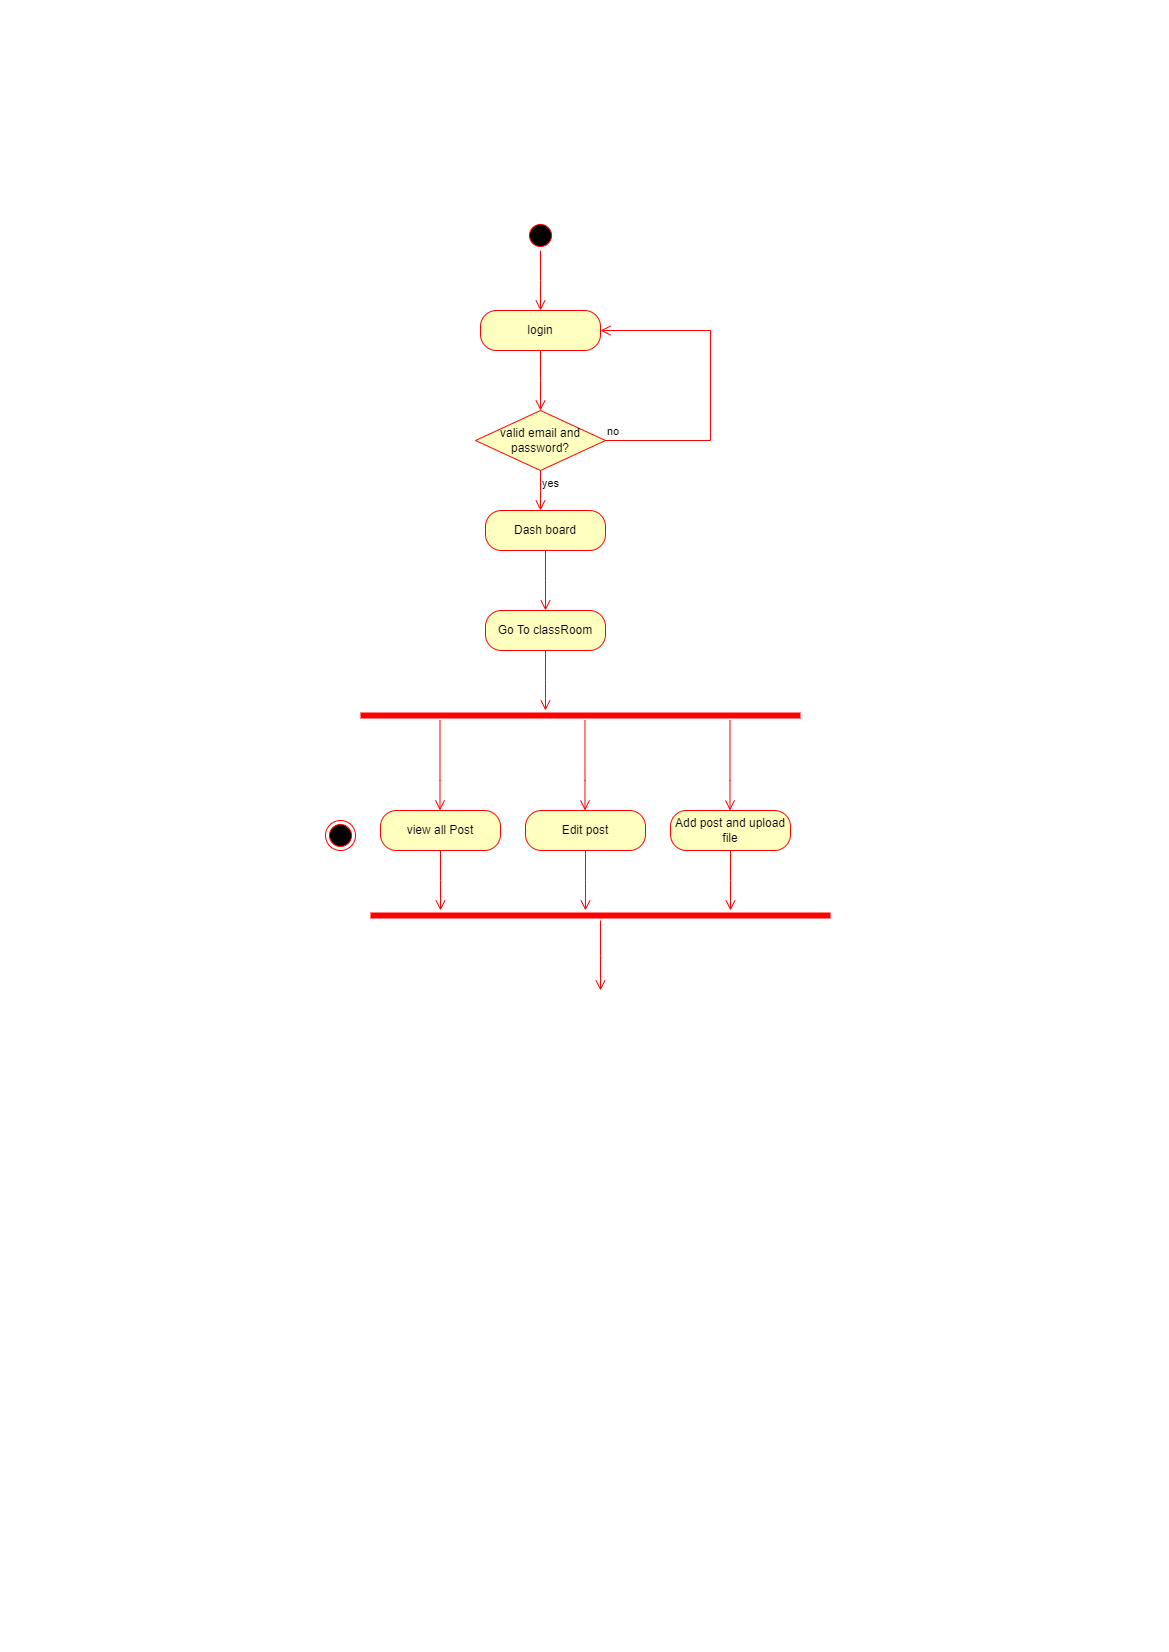

The diagram above was exported from draw.io. Its source (the exported page's mxGraphModel, read from the mxfile embedded in the PNG):
<mxGraphModel dx="1120" dy="427" grid="1" gridSize="10" guides="1" tooltips="1" connect="1" arrows="1" fold="1" page="1" pageScale="1" pageWidth="1169" pageHeight="826" math="0" shadow="0">
  <root>
    <mxCell id="0" />
    <mxCell id="1" parent="0" />
    <mxCell id="wRYMLV--Te-1j9sHEW9s-47" value="" style="ellipse;html=1;shape=endState;fillColor=#000000;strokeColor=#ff0000;" vertex="1" parent="1">
      <mxGeometry x="325" y="820" width="30" height="30" as="geometry" />
    </mxCell>
    <mxCell id="wRYMLV--Te-1j9sHEW9s-117" value="valid email and password?" style="rhombus;whiteSpace=wrap;html=1;fontColor=#000000;fillColor=#ffffc0;strokeColor=#ff0000;" vertex="1" parent="1">
      <mxGeometry x="475" y="410" width="130" height="60" as="geometry" />
    </mxCell>
    <mxCell id="wRYMLV--Te-1j9sHEW9s-118" value="no" style="edgeStyle=orthogonalEdgeStyle;html=1;align=left;verticalAlign=bottom;endArrow=open;endSize=8;strokeColor=#ff0000;rounded=0;entryX=1;entryY=0.5;entryDx=0;entryDy=0;" edge="1" parent="1" source="wRYMLV--Te-1j9sHEW9s-117" target="wRYMLV--Te-1j9sHEW9s-122">
      <mxGeometry x="-1" relative="1" as="geometry">
        <mxPoint x="690" y="330" as="targetPoint" />
        <Array as="points">
          <mxPoint x="710" y="440" />
          <mxPoint x="710" y="330" />
        </Array>
      </mxGeometry>
    </mxCell>
    <mxCell id="wRYMLV--Te-1j9sHEW9s-119" value="yes" style="edgeStyle=orthogonalEdgeStyle;html=1;align=left;verticalAlign=top;endArrow=open;endSize=8;strokeColor=#ff0000;rounded=0;" edge="1" parent="1" source="wRYMLV--Te-1j9sHEW9s-117">
      <mxGeometry x="-1" relative="1" as="geometry">
        <mxPoint x="540" y="510" as="targetPoint" />
      </mxGeometry>
    </mxCell>
    <mxCell id="wRYMLV--Te-1j9sHEW9s-120" value="" style="ellipse;html=1;shape=startState;fillColor=#000000;strokeColor=#ff0000;" vertex="1" parent="1">
      <mxGeometry x="525" y="220" width="30" height="30" as="geometry" />
    </mxCell>
    <mxCell id="wRYMLV--Te-1j9sHEW9s-121" value="" style="edgeStyle=orthogonalEdgeStyle;html=1;verticalAlign=bottom;endArrow=open;endSize=8;strokeColor=#ff0000;rounded=0;" edge="1" parent="1" source="wRYMLV--Te-1j9sHEW9s-120">
      <mxGeometry relative="1" as="geometry">
        <mxPoint x="540" y="310" as="targetPoint" />
      </mxGeometry>
    </mxCell>
    <mxCell id="wRYMLV--Te-1j9sHEW9s-122" value="login" style="rounded=1;whiteSpace=wrap;html=1;arcSize=40;fontColor=#000000;fillColor=#ffffc0;strokeColor=#ff0000;" vertex="1" parent="1">
      <mxGeometry x="480" y="310" width="120" height="40" as="geometry" />
    </mxCell>
    <mxCell id="wRYMLV--Te-1j9sHEW9s-123" value="" style="edgeStyle=orthogonalEdgeStyle;html=1;verticalAlign=bottom;endArrow=open;endSize=8;strokeColor=#ff0000;rounded=0;" edge="1" parent="1" source="wRYMLV--Te-1j9sHEW9s-122">
      <mxGeometry relative="1" as="geometry">
        <mxPoint x="540" y="410" as="targetPoint" />
      </mxGeometry>
    </mxCell>
    <mxCell id="wRYMLV--Te-1j9sHEW9s-124" value="Dash board" style="rounded=1;whiteSpace=wrap;html=1;arcSize=40;fontColor=#000000;fillColor=#ffffc0;strokeColor=#ff0000;" vertex="1" parent="1">
      <mxGeometry x="485" y="510" width="120" height="40" as="geometry" />
    </mxCell>
    <mxCell id="wRYMLV--Te-1j9sHEW9s-125" value="" style="edgeStyle=orthogonalEdgeStyle;html=1;verticalAlign=bottom;endArrow=open;endSize=8;strokeColor=#ff0000;rounded=0;" edge="1" parent="1" source="wRYMLV--Te-1j9sHEW9s-124">
      <mxGeometry relative="1" as="geometry">
        <mxPoint x="545" y="610" as="targetPoint" />
      </mxGeometry>
    </mxCell>
    <mxCell id="wRYMLV--Te-1j9sHEW9s-126" value="Go To classRoom" style="rounded=1;whiteSpace=wrap;html=1;arcSize=40;fontColor=#000000;fillColor=#ffffc0;strokeColor=#ff0000;" vertex="1" parent="1">
      <mxGeometry x="485" y="610" width="120" height="40" as="geometry" />
    </mxCell>
    <mxCell id="wRYMLV--Te-1j9sHEW9s-127" value="" style="edgeStyle=orthogonalEdgeStyle;html=1;verticalAlign=bottom;endArrow=open;endSize=8;strokeColor=#ff0000;rounded=0;" edge="1" parent="1" source="wRYMLV--Te-1j9sHEW9s-126">
      <mxGeometry relative="1" as="geometry">
        <mxPoint x="545" y="710" as="targetPoint" />
      </mxGeometry>
    </mxCell>
    <mxCell id="wRYMLV--Te-1j9sHEW9s-128" value="" style="shape=line;html=1;strokeWidth=6;strokeColor=#ff0000;" vertex="1" parent="1">
      <mxGeometry x="360" y="710" width="440" height="10" as="geometry" />
    </mxCell>
    <mxCell id="wRYMLV--Te-1j9sHEW9s-129" value="" style="edgeStyle=orthogonalEdgeStyle;html=1;verticalAlign=bottom;endArrow=open;endSize=8;strokeColor=#ff0000;rounded=0;" edge="1" parent="1">
      <mxGeometry relative="1" as="geometry">
        <mxPoint x="439.5" y="810" as="targetPoint" />
        <mxPoint x="439.5" y="720" as="sourcePoint" />
        <Array as="points">
          <mxPoint x="439.5" y="780" />
          <mxPoint x="439.5" y="780" />
        </Array>
      </mxGeometry>
    </mxCell>
    <mxCell id="wRYMLV--Te-1j9sHEW9s-130" value="view all Post" style="rounded=1;whiteSpace=wrap;html=1;arcSize=40;fontColor=#000000;fillColor=#ffffc0;strokeColor=#ff0000;" vertex="1" parent="1">
      <mxGeometry x="380" y="810" width="120" height="40" as="geometry" />
    </mxCell>
    <mxCell id="wRYMLV--Te-1j9sHEW9s-131" value="" style="edgeStyle=orthogonalEdgeStyle;html=1;verticalAlign=bottom;endArrow=open;endSize=8;strokeColor=#ff0000;rounded=0;" edge="1" parent="1" source="wRYMLV--Te-1j9sHEW9s-130">
      <mxGeometry relative="1" as="geometry">
        <mxPoint x="440" y="910" as="targetPoint" />
      </mxGeometry>
    </mxCell>
    <mxCell id="wRYMLV--Te-1j9sHEW9s-132" value="Edit post" style="rounded=1;whiteSpace=wrap;html=1;arcSize=40;fontColor=#000000;fillColor=#ffffc0;strokeColor=#ff0000;" vertex="1" parent="1">
      <mxGeometry x="525" y="810" width="120" height="40" as="geometry" />
    </mxCell>
    <mxCell id="wRYMLV--Te-1j9sHEW9s-133" value="" style="edgeStyle=orthogonalEdgeStyle;html=1;verticalAlign=bottom;endArrow=open;endSize=8;strokeColor=#ff0000;rounded=0;" edge="1" parent="1" source="wRYMLV--Te-1j9sHEW9s-132">
      <mxGeometry relative="1" as="geometry">
        <mxPoint x="585" y="910" as="targetPoint" />
      </mxGeometry>
    </mxCell>
    <mxCell id="wRYMLV--Te-1j9sHEW9s-134" value="" style="edgeStyle=orthogonalEdgeStyle;html=1;verticalAlign=bottom;endArrow=open;endSize=8;strokeColor=#ff0000;rounded=0;" edge="1" parent="1">
      <mxGeometry relative="1" as="geometry">
        <mxPoint x="584.5" y="810" as="targetPoint" />
        <mxPoint x="584.5" y="720" as="sourcePoint" />
        <Array as="points">
          <mxPoint x="584.5" y="780" />
          <mxPoint x="584.5" y="780" />
        </Array>
      </mxGeometry>
    </mxCell>
    <mxCell id="wRYMLV--Te-1j9sHEW9s-135" value="Add post and upload file" style="rounded=1;whiteSpace=wrap;html=1;arcSize=40;fontColor=#000000;fillColor=#ffffc0;strokeColor=#ff0000;" vertex="1" parent="1">
      <mxGeometry x="670" y="810" width="120" height="40" as="geometry" />
    </mxCell>
    <mxCell id="wRYMLV--Te-1j9sHEW9s-136" value="" style="edgeStyle=orthogonalEdgeStyle;html=1;verticalAlign=bottom;endArrow=open;endSize=8;strokeColor=#ff0000;rounded=0;" edge="1" parent="1" source="wRYMLV--Te-1j9sHEW9s-135">
      <mxGeometry relative="1" as="geometry">
        <mxPoint x="730" y="910" as="targetPoint" />
      </mxGeometry>
    </mxCell>
    <mxCell id="wRYMLV--Te-1j9sHEW9s-137" value="" style="edgeStyle=orthogonalEdgeStyle;html=1;verticalAlign=bottom;endArrow=open;endSize=8;strokeColor=#ff0000;rounded=0;" edge="1" parent="1">
      <mxGeometry relative="1" as="geometry">
        <mxPoint x="729.5" y="810" as="targetPoint" />
        <mxPoint x="729.5" y="720" as="sourcePoint" />
        <Array as="points">
          <mxPoint x="729.5" y="780" />
          <mxPoint x="729.5" y="780" />
        </Array>
      </mxGeometry>
    </mxCell>
    <mxCell id="wRYMLV--Te-1j9sHEW9s-138" value="" style="shape=line;html=1;strokeWidth=6;strokeColor=#ff0000;" vertex="1" parent="1">
      <mxGeometry x="370" y="910" width="460" height="10" as="geometry" />
    </mxCell>
    <mxCell id="wRYMLV--Te-1j9sHEW9s-139" value="" style="edgeStyle=orthogonalEdgeStyle;html=1;verticalAlign=bottom;endArrow=open;endSize=8;strokeColor=#ff0000;rounded=0;" edge="1" parent="1" source="wRYMLV--Te-1j9sHEW9s-138">
      <mxGeometry relative="1" as="geometry">
        <mxPoint x="600" y="990" as="targetPoint" />
      </mxGeometry>
    </mxCell>
  </root>
</mxGraphModel>